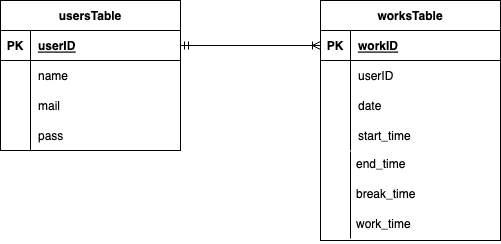

The diagram above was exported from draw.io. Its source (the exported page's mxGraphModel, read from the mxfile embedded in the PNG):
<mxGraphModel dx="583" dy="473" grid="1" gridSize="10" guides="1" tooltips="1" connect="1" arrows="1" fold="1" page="1" pageScale="1" pageWidth="827" pageHeight="1169" math="0" shadow="0">
  <root>
    <mxCell id="0" />
    <mxCell id="1" parent="0" />
    <mxCell id="2" value="usersTable" style="shape=table;startSize=30;container=1;collapsible=1;childLayout=tableLayout;fixedRows=1;rowLines=0;fontStyle=1;align=center;resizeLast=1;" vertex="1" parent="1">
      <mxGeometry x="40" y="40" width="180" height="150" as="geometry" />
    </mxCell>
    <mxCell id="3" value="" style="shape=tableRow;horizontal=0;startSize=0;swimlaneHead=0;swimlaneBody=0;fillColor=none;collapsible=0;dropTarget=0;points=[[0,0.5],[1,0.5]];portConstraint=eastwest;top=0;left=0;right=0;bottom=1;" vertex="1" parent="2">
      <mxGeometry y="30" width="180" height="30" as="geometry" />
    </mxCell>
    <mxCell id="4" value="PK" style="shape=partialRectangle;connectable=0;fillColor=none;top=0;left=0;bottom=0;right=0;fontStyle=1;overflow=hidden;" vertex="1" parent="3">
      <mxGeometry width="30" height="30" as="geometry">
        <mxRectangle width="30" height="30" as="alternateBounds" />
      </mxGeometry>
    </mxCell>
    <mxCell id="5" value="userID" style="shape=partialRectangle;connectable=0;fillColor=none;top=0;left=0;bottom=0;right=0;align=left;spacingLeft=6;fontStyle=5;overflow=hidden;" vertex="1" parent="3">
      <mxGeometry x="30" width="150" height="30" as="geometry">
        <mxRectangle width="150" height="30" as="alternateBounds" />
      </mxGeometry>
    </mxCell>
    <mxCell id="6" value="" style="shape=tableRow;horizontal=0;startSize=0;swimlaneHead=0;swimlaneBody=0;fillColor=none;collapsible=0;dropTarget=0;points=[[0,0.5],[1,0.5]];portConstraint=eastwest;top=0;left=0;right=0;bottom=0;" vertex="1" parent="2">
      <mxGeometry y="60" width="180" height="30" as="geometry" />
    </mxCell>
    <mxCell id="7" value="" style="shape=partialRectangle;connectable=0;fillColor=none;top=0;left=0;bottom=0;right=0;editable=1;overflow=hidden;" vertex="1" parent="6">
      <mxGeometry width="30" height="30" as="geometry">
        <mxRectangle width="30" height="30" as="alternateBounds" />
      </mxGeometry>
    </mxCell>
    <mxCell id="8" value="name" style="shape=partialRectangle;connectable=0;fillColor=none;top=0;left=0;bottom=0;right=0;align=left;spacingLeft=6;overflow=hidden;" vertex="1" parent="6">
      <mxGeometry x="30" width="150" height="30" as="geometry">
        <mxRectangle width="150" height="30" as="alternateBounds" />
      </mxGeometry>
    </mxCell>
    <mxCell id="9" value="" style="shape=tableRow;horizontal=0;startSize=0;swimlaneHead=0;swimlaneBody=0;fillColor=none;collapsible=0;dropTarget=0;points=[[0,0.5],[1,0.5]];portConstraint=eastwest;top=0;left=0;right=0;bottom=0;" vertex="1" parent="2">
      <mxGeometry y="90" width="180" height="30" as="geometry" />
    </mxCell>
    <mxCell id="10" value="" style="shape=partialRectangle;connectable=0;fillColor=none;top=0;left=0;bottom=0;right=0;editable=1;overflow=hidden;" vertex="1" parent="9">
      <mxGeometry width="30" height="30" as="geometry">
        <mxRectangle width="30" height="30" as="alternateBounds" />
      </mxGeometry>
    </mxCell>
    <mxCell id="11" value="mail" style="shape=partialRectangle;connectable=0;fillColor=none;top=0;left=0;bottom=0;right=0;align=left;spacingLeft=6;overflow=hidden;" vertex="1" parent="9">
      <mxGeometry x="30" width="150" height="30" as="geometry">
        <mxRectangle width="150" height="30" as="alternateBounds" />
      </mxGeometry>
    </mxCell>
    <mxCell id="12" value="" style="shape=tableRow;horizontal=0;startSize=0;swimlaneHead=0;swimlaneBody=0;fillColor=none;collapsible=0;dropTarget=0;points=[[0,0.5],[1,0.5]];portConstraint=eastwest;top=0;left=0;right=0;bottom=0;" vertex="1" parent="2">
      <mxGeometry y="120" width="180" height="30" as="geometry" />
    </mxCell>
    <mxCell id="13" value="" style="shape=partialRectangle;connectable=0;fillColor=none;top=0;left=0;bottom=0;right=0;editable=1;overflow=hidden;" vertex="1" parent="12">
      <mxGeometry width="30" height="30" as="geometry">
        <mxRectangle width="30" height="30" as="alternateBounds" />
      </mxGeometry>
    </mxCell>
    <mxCell id="14" value="pass" style="shape=partialRectangle;connectable=0;fillColor=none;top=0;left=0;bottom=0;right=0;align=left;spacingLeft=6;overflow=hidden;" vertex="1" parent="12">
      <mxGeometry x="30" width="150" height="30" as="geometry">
        <mxRectangle width="150" height="30" as="alternateBounds" />
      </mxGeometry>
    </mxCell>
    <mxCell id="15" value="worksTable" style="shape=table;startSize=30;container=1;collapsible=1;childLayout=tableLayout;fixedRows=1;rowLines=0;fontStyle=1;align=center;resizeLast=1;" vertex="1" parent="1">
      <mxGeometry x="360" y="40" width="180" height="240" as="geometry" />
    </mxCell>
    <mxCell id="16" value="" style="shape=tableRow;horizontal=0;startSize=0;swimlaneHead=0;swimlaneBody=0;fillColor=none;collapsible=0;dropTarget=0;points=[[0,0.5],[1,0.5]];portConstraint=eastwest;top=0;left=0;right=0;bottom=1;" vertex="1" parent="15">
      <mxGeometry y="30" width="180" height="30" as="geometry" />
    </mxCell>
    <mxCell id="17" value="PK" style="shape=partialRectangle;connectable=0;fillColor=none;top=0;left=0;bottom=0;right=0;fontStyle=1;overflow=hidden;" vertex="1" parent="16">
      <mxGeometry width="30" height="30" as="geometry">
        <mxRectangle width="30" height="30" as="alternateBounds" />
      </mxGeometry>
    </mxCell>
    <mxCell id="18" value="workID" style="shape=partialRectangle;connectable=0;fillColor=none;top=0;left=0;bottom=0;right=0;align=left;spacingLeft=6;fontStyle=5;overflow=hidden;" vertex="1" parent="16">
      <mxGeometry x="30" width="150" height="30" as="geometry">
        <mxRectangle width="150" height="30" as="alternateBounds" />
      </mxGeometry>
    </mxCell>
    <mxCell id="19" value="" style="shape=tableRow;horizontal=0;startSize=0;swimlaneHead=0;swimlaneBody=0;fillColor=none;collapsible=0;dropTarget=0;points=[[0,0.5],[1,0.5]];portConstraint=eastwest;top=0;left=0;right=0;bottom=0;" vertex="1" parent="15">
      <mxGeometry y="60" width="180" height="30" as="geometry" />
    </mxCell>
    <mxCell id="20" value="" style="shape=partialRectangle;connectable=0;fillColor=none;top=0;left=0;bottom=0;right=0;editable=1;overflow=hidden;" vertex="1" parent="19">
      <mxGeometry width="30" height="30" as="geometry">
        <mxRectangle width="30" height="30" as="alternateBounds" />
      </mxGeometry>
    </mxCell>
    <mxCell id="21" value="userID" style="shape=partialRectangle;connectable=0;fillColor=none;top=0;left=0;bottom=0;right=0;align=left;spacingLeft=6;overflow=hidden;" vertex="1" parent="19">
      <mxGeometry x="30" width="150" height="30" as="geometry">
        <mxRectangle width="150" height="30" as="alternateBounds" />
      </mxGeometry>
    </mxCell>
    <mxCell id="22" value="" style="shape=tableRow;horizontal=0;startSize=0;swimlaneHead=0;swimlaneBody=0;fillColor=none;collapsible=0;dropTarget=0;points=[[0,0.5],[1,0.5]];portConstraint=eastwest;top=0;left=0;right=0;bottom=0;" vertex="1" parent="15">
      <mxGeometry y="90" width="180" height="30" as="geometry" />
    </mxCell>
    <mxCell id="23" value="" style="shape=partialRectangle;connectable=0;fillColor=none;top=0;left=0;bottom=0;right=0;editable=1;overflow=hidden;" vertex="1" parent="22">
      <mxGeometry width="30" height="30" as="geometry">
        <mxRectangle width="30" height="30" as="alternateBounds" />
      </mxGeometry>
    </mxCell>
    <mxCell id="24" value="date" style="shape=partialRectangle;connectable=0;fillColor=none;top=0;left=0;bottom=0;right=0;align=left;spacingLeft=6;overflow=hidden;" vertex="1" parent="22">
      <mxGeometry x="30" width="150" height="30" as="geometry">
        <mxRectangle width="150" height="30" as="alternateBounds" />
      </mxGeometry>
    </mxCell>
    <mxCell id="25" value="" style="shape=tableRow;horizontal=0;startSize=0;swimlaneHead=0;swimlaneBody=0;fillColor=none;collapsible=0;dropTarget=0;points=[[0,0.5],[1,0.5]];portConstraint=eastwest;top=0;left=0;right=0;bottom=0;" vertex="1" parent="15">
      <mxGeometry y="120" width="180" height="30" as="geometry" />
    </mxCell>
    <mxCell id="26" value="" style="shape=partialRectangle;connectable=0;fillColor=none;top=0;left=0;bottom=0;right=0;editable=1;overflow=hidden;" vertex="1" parent="25">
      <mxGeometry width="30" height="30" as="geometry">
        <mxRectangle width="30" height="30" as="alternateBounds" />
      </mxGeometry>
    </mxCell>
    <mxCell id="27" value="start_time" style="shape=partialRectangle;connectable=0;fillColor=none;top=0;left=0;bottom=0;right=0;align=left;spacingLeft=6;overflow=hidden;" vertex="1" parent="25">
      <mxGeometry x="30" width="150" height="30" as="geometry">
        <mxRectangle width="150" height="30" as="alternateBounds" />
      </mxGeometry>
    </mxCell>
    <mxCell id="28" value="" style="endArrow=none;html=1;rounded=0;entryX=0.167;entryY=1.033;entryDx=0;entryDy=0;entryPerimeter=0;exitX=0;exitY=0.933;exitDx=0;exitDy=0;exitPerimeter=0;" edge="1" parent="1" source="31" target="25">
      <mxGeometry relative="1" as="geometry">
        <mxPoint x="380" y="280" as="sourcePoint" />
        <mxPoint x="360" y="190" as="targetPoint" />
      </mxGeometry>
    </mxCell>
    <mxCell id="29" value="end_time" style="text;strokeColor=none;fillColor=none;spacingLeft=4;spacingRight=4;overflow=hidden;rotatable=0;points=[[0,0.5],[1,0.5]];portConstraint=eastwest;fontSize=12;" vertex="1" parent="1">
      <mxGeometry x="390" y="190" width="150" height="30" as="geometry" />
    </mxCell>
    <mxCell id="30" value="break_time" style="text;strokeColor=none;fillColor=none;spacingLeft=4;spacingRight=4;overflow=hidden;rotatable=0;points=[[0,0.5],[1,0.5]];portConstraint=eastwest;fontSize=12;" vertex="1" parent="1">
      <mxGeometry x="390" y="220" width="150" height="30" as="geometry" />
    </mxCell>
    <mxCell id="31" value="work_time" style="text;strokeColor=none;fillColor=none;spacingLeft=4;spacingRight=4;overflow=hidden;rotatable=0;points=[[0,0.5],[1,0.5]];portConstraint=eastwest;fontSize=12;" vertex="1" parent="1">
      <mxGeometry x="390" y="250" width="150" height="30" as="geometry" />
    </mxCell>
    <mxCell id="32" value="" style="edgeStyle=entityRelationEdgeStyle;fontSize=12;html=1;endArrow=ERoneToMany;startArrow=ERmandOne;exitX=1;exitY=0.5;exitDx=0;exitDy=0;entryX=0;entryY=0.5;entryDx=0;entryDy=0;" edge="1" parent="1" source="3" target="16">
      <mxGeometry width="100" height="100" relative="1" as="geometry">
        <mxPoint x="230" y="180" as="sourcePoint" />
        <mxPoint x="330" y="80" as="targetPoint" />
      </mxGeometry>
    </mxCell>
  </root>
</mxGraphModel>